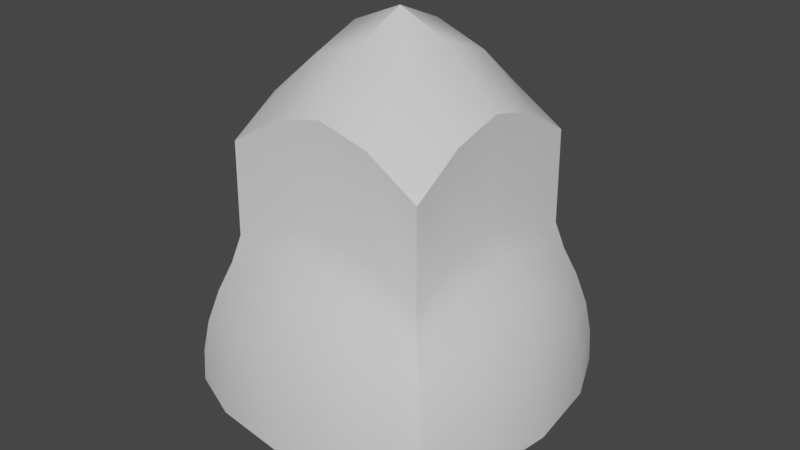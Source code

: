 # Source: smalIndustrialLamp.blend  (saved by Blender 2.90.8; exported with 4.5.12 LTS)
import bpy
from mathutils import Matrix  # noqa: F401  (used for matrix-valued properties, if any)

bpy.ops.wm.read_factory_settings(use_empty=True)
scene = bpy.context.scene
scene.name = 'Scene'

# ---- collections
col_collection = bpy.data.collections.new('Collection'); scene.collection.children.link(col_collection)

# ---- materials (node trees are filled in below, after node groups)
mat_material = bpy.data.materials.new('Material')
mat_material.alpha_threshold = 0.0
mat_material.use_transparent_shadow = False
mat_material.line_color = (0.0, 0.0, 0.0, 1.0)

# ---- material node trees
mat_material.use_nodes = True; mat_material.node_tree.nodes.clear()
_N = mat_material.node_tree.nodes; _L = mat_material.node_tree.links
n0 = _N.new('ShaderNodeOutputMaterial'); n0.name = 'Material Output'; n0.location = (300, 300)
n1 = _N.new('ShaderNodeBsdfPrincipled'); n1.name = 'Principled BSDF'; n1.location = (10, 300)
n1.distribution = 'GGX'
n1.subsurface_method = 'BURLEY'
n1.inputs[2].default_value = 0.4
n1.inputs[3].default_value = 1.45
n1.inputs[27].default_value = (0.0, 0.0, 0.0, 1.0)
n1.inputs[28].default_value = 1.0
_L.new(n1.outputs[0], n0.inputs[0])
n0.is_active_output = True

# ---- world
world_world = bpy.data.worlds.new('World'); scene.world = world_world
world_world.use_nodes = True; world_world.node_tree.nodes.clear()
_N = world_world.node_tree.nodes; _L = world_world.node_tree.links
n0 = _N.new('ShaderNodeOutputWorld'); n0.name = 'World Output'; n0.location = (300, 300)
n1 = _N.new('ShaderNodeBackground'); n1.name = 'Background'; n1.location = (10, 300)
n1.inputs[0].default_value = (0.05088, 0.05088, 0.05088, 1.0)
_L.new(n1.outputs[0], n0.inputs[0])
n0.is_active_output = True
world_world.color = (0.05088, 0.05088, 0.05088)
world_world.use_sun_shadow = False
world_world.sun_shadow_jitter_overblur = 0.0

# ---- meshes
me_cube = bpy.data.meshes.new('Cube')
me_cube.from_pydata([(1.0, 1.0, 1.421), (1.312, 1.312, -1.006), (1.0, -1.0, 1.421), (1.312, -1.312, -1.006), (-1.0, 1.0, 1.421), (-1.312, 1.312, -1.006), (-1.0, -1.0, 1.421), (-1.312, -1.312, -1.006), (0.7719, 1.544, -1.011), (0.0, 1.64, -1.013), (-0.7719, 1.544, -1.011), (0.5, -1.0, 1.733), (0.0, -1.0, 1.863), (-0.5, -1.0, 1.733), (-0.7719, -1.544, -1.011), (0.0, -1.64, -1.013), (0.7719, -1.544, -1.011), (-0.5, 1.0, 1.733), (0.0, 1.0, 1.863), (0.5, 1.0, 1.733), (-1.544, 0.7719, -1.011), (-1.64, 0.0, -1.013), (-1.544, -0.7719, -1.011), (1.0, 0.5, 1.733), (1.0, 0.0, 1.863), (1.0, -0.5, 1.733), (-1.0, -0.5, 1.733), (-1.0, 0.0, 1.863), (-1.0, 0.5, 1.733), (1.544, -0.7719, -1.011), (1.64, 0.0, -1.013), (1.544, 0.7719, -1.011), (-1.193, 1.193, -1.012), (-1.289, 0.8595, -1.015), (-1.377, 0.0, -1.017), (-1.289, -0.8595, -1.015), (-1.193, -1.193, -1.012), (-0.8595, 1.289, -1.015), (-0.8595, -1.289, -1.015), (0.0, 1.377, -1.017), (0.0, -1.377, -1.017), (0.8595, 1.289, -1.015), (0.8595, -1.289, -1.015), (1.193, 1.193, -1.012), (1.289, 0.8595, -1.015), (1.377, 0.0, -1.017), (1.289, -0.8595, -1.015), (1.193, -1.193, -1.012), (0.5, 0.5, 2.169), (0.5, 0.0, 2.352), (0.5, -0.5, 2.169), (0.0, 0.5, 2.352), (0.0, 0.0, 2.568), (0.0, -0.5, 2.352), (-0.5, 0.5, 2.169), (-0.5, 0.0, 2.352), (-0.5, -0.5, 2.169), (1.007, 1.007, 0.5108), (1.075, 1.075, 0.2365), (1.174, 1.174, -0.05054), (1.255, 1.255, -0.3694), (1.299, 1.299, -0.6813), (-1.299, -1.299, -0.6813), (-1.255, -1.255, -0.3694), (-1.174, -1.174, -0.05054), (-1.075, -1.075, 0.2365), (-1.007, -1.007, 0.5108), (1.007, -1.007, 0.5108), (1.075, -1.075, 0.2365), (1.174, -1.174, -0.05054), (1.255, -1.255, -0.3694), (1.299, -1.299, -0.6813), (-1.007, 1.007, 0.5108), (-1.075, 1.075, 0.2365), (-1.174, 1.174, -0.05054), (-1.255, 1.255, -0.3694), (-1.299, 1.299, -0.6813), (-0.5032, 1.006, 0.7504), (-0.5568, 1.114, 0.4891), (-0.6439, 1.288, 0.2055), (-0.7206, 1.441, -0.1878), (-0.7621, 1.524, -0.6227), (0.0, 1.003, 0.8464), (0.0, 1.118, 0.586), (0.0, 1.322, 0.3169), (0.0, 1.511, -0.09435), (0.0, 1.616, -0.5824), (0.5032, 1.006, 0.7504), (0.5568, 1.114, 0.4891), (0.6439, 1.288, 0.2055), (0.7206, 1.441, -0.1878), (0.7621, 1.524, -0.6227), (0.5032, -1.006, 0.7504), (0.5568, -1.114, 0.4891), (0.6439, -1.288, 0.2055), (0.7206, -1.441, -0.1878), (0.7621, -1.524, -0.6227), (0.0, -1.003, 0.8464), (0.0, -1.118, 0.586), (0.0, -1.322, 0.3169), (0.0, -1.511, -0.09435), (0.0, -1.616, -0.5824), (-0.5032, -1.006, 0.7504), (-0.5568, -1.114, 0.4891), (-0.6439, -1.288, 0.2055), (-0.7206, -1.441, -0.1878), (-0.7621, -1.524, -0.6227), (1.006, 0.5032, 0.7504), (1.114, 0.5568, 0.4891), (1.288, 0.6439, 0.2055), (1.441, 0.7206, -0.1878), (1.524, 0.7621, -0.6227), (1.003, 0.0, 0.8464), (1.118, 0.0, 0.586), (1.322, 0.0, 0.3169), (1.511, 0.0, -0.09435), (1.616, 0.0, -0.5824), (1.006, -0.5032, 0.7504), (1.114, -0.5568, 0.4891), (1.288, -0.6439, 0.2055), (1.441, -0.7206, -0.1878), (1.524, -0.7621, -0.6227), (-1.006, -0.5032, 0.7504), (-1.114, -0.5568, 0.4891), (-1.288, -0.6439, 0.2055), (-1.441, -0.7206, -0.1878), (-1.524, -0.7621, -0.6227), (-1.003, 0.0, 0.8464), (-1.118, 0.0, 0.586), (-1.322, 0.0, 0.3169), (-1.511, 0.0, -0.09435), (-1.616, 0.0, -0.5824), (-1.006, 0.5032, 0.7504), (-1.114, 0.5568, 0.4891), (-1.288, 0.6439, 0.2055), (-1.441, 0.7206, -0.1878), (-1.524, 0.7621, -0.6227), (-0.7133, 0.7133, 0.7906), (-0.7709, 0.5139, 0.7891), (-0.8231, -9.502e-10, 0.7877), (-0.7709, -0.5139, 0.7891), (-0.7133, -0.7133, 0.7906), (-0.5139, 0.7709, 0.7891), (-0.5581, 0.5581, 0.7879), (-0.5988, -9.502e-10, 0.7937), (-0.5581, -0.5581, 0.7879), (-0.5139, -0.7709, 0.7891), (-9.92e-09, 0.8231, 0.7877), (-9.92e-09, 0.5988, 0.7937), (-9.92e-09, -9.502e-10, 0.8098), (-9.92e-09, -0.5988, 0.7937), (-9.92e-09, -0.8231, 0.7877), (0.5139, 0.7709, 0.7891), (0.5581, 0.5581, 0.7879), (0.5988, -9.502e-10, 0.7937), (0.5581, -0.5581, 0.7879), (0.5139, -0.7709, 0.7891), (0.7133, 0.7133, 0.7906), (0.7709, 0.5139, 0.7891), (0.8231, -9.502e-10, 0.7877), (0.7709, -0.5139, 0.7891), (0.7133, -0.7133, 0.7906), (-1.03, 0.6867, -0.1127), (1.03, -0.6867, -0.1127), (-0.9531, -0.9531, -0.1106), (-0.6867, -1.03, -0.1127), (-1.1, -4.751e-10, -0.1145), (0.9531, -0.9531, -0.1106), (-4.96e-09, -1.1, -0.1145), (-0.6867, 1.03, -0.1127), (-0.9531, 0.9531, -0.1106), (0.6867, -1.03, -0.1127), (-1.03, -0.6867, -0.1127), (0.6867, 1.03, -0.1127), (1.03, 0.6867, -0.1127), (0.9531, 0.9531, -0.1106), (1.1, -4.751e-10, -0.1145), (-4.96e-09, 1.1, -0.1145)], [], [(66, 102, 13, 6), (4, 72, 132, 28), (3, 71, 96, 16), (2, 67, 117, 25), (0, 57, 87, 19), (72, 4, 17, 77), (77, 17, 18, 82), (82, 18, 19, 87), (40, 15, 14, 38), (42, 16, 15, 40), (67, 2, 11, 92), (92, 11, 12, 97), (97, 12, 13, 102), (19, 48, 23, 0), (18, 51, 48, 19), (17, 54, 51, 18), (26, 56, 55, 27), (56, 26, 6, 13), (4, 28, 54, 17), (55, 56, 53, 52), (53, 56, 13, 12), (27, 55, 54, 28), (52, 53, 50, 49), (50, 53, 12, 11), (54, 55, 52, 51), (49, 50, 25, 24), (25, 50, 11, 2), (51, 52, 49, 48), (48, 49, 24, 23), (157, 152, 173, 175), (44, 174, 175, 43), (35, 172, 164, 36), (176, 159, 158, 174), (5, 10, 37, 32, 33, 20), (176, 163, 160, 159), (42, 171, 167, 47), (45, 46, 163, 176), (173, 152, 147, 177), (172, 166, 139, 140), (168, 151, 156, 171), (168, 165, 146, 151), (10, 9, 39, 37), (162, 138, 139, 166), (33, 34, 21, 20), (34, 35, 22, 21), (36, 38, 14, 7, 22, 35), (1, 61, 111, 31), (57, 0, 23, 107), (107, 23, 24, 112), (112, 24, 25, 117), (30, 45, 44, 31), (29, 46, 45, 30), (42, 47, 46, 29, 3, 16), (7, 62, 126, 22), (66, 6, 26, 122), (122, 26, 27, 127), (127, 27, 28, 132), (142, 147, 148, 143), (135, 75, 76, 136), (134, 74, 75, 135), (133, 73, 74, 134), (132, 72, 73, 133), (136, 76, 5, 20), (131, 130, 135, 136), (130, 129, 134, 135), (129, 128, 133, 134), (128, 127, 132, 133), (21, 131, 136, 20), (126, 125, 130, 131), (125, 124, 129, 130), (124, 123, 128, 129), (123, 122, 127, 128), (22, 126, 131, 21), (62, 63, 125, 126), (63, 64, 124, 125), (64, 65, 123, 124), (65, 66, 122, 123), (1, 31, 44, 43, 41, 8), (120, 70, 71, 121), (119, 69, 70, 120), (118, 68, 69, 119), (117, 67, 68, 118), (121, 71, 3, 29), (116, 115, 120, 121), (115, 114, 119, 120), (114, 113, 118, 119), (113, 112, 117, 118), (30, 116, 121, 29), (111, 110, 115, 116), (110, 109, 114, 115), (109, 108, 113, 114), (108, 107, 112, 113), (31, 111, 116, 30), (61, 60, 110, 111), (60, 59, 109, 110), (59, 58, 108, 109), (58, 57, 107, 108), (41, 173, 177, 39), (105, 63, 62, 106), (104, 64, 63, 105), (103, 65, 64, 104), (102, 66, 65, 103), (106, 62, 7, 14), (101, 100, 105, 106), (100, 99, 104, 105), (99, 98, 103, 104), (98, 97, 102, 103), (15, 101, 106, 14), (96, 95, 100, 101), (95, 94, 99, 100), (94, 93, 98, 99), (93, 92, 97, 98), (16, 96, 101, 15), (71, 70, 95, 96), (70, 69, 94, 95), (69, 68, 93, 94), (68, 67, 92, 93), (90, 60, 61, 91), (89, 59, 60, 90), (88, 58, 59, 89), (87, 57, 58, 88), (91, 61, 1, 8), (86, 85, 90, 91), (85, 84, 89, 90), (84, 83, 88, 89), (83, 82, 87, 88), (9, 86, 91, 8), (81, 80, 85, 86), (80, 79, 84, 85), (79, 78, 83, 84), (78, 77, 82, 83), (10, 81, 86, 9), (76, 75, 80, 81), (75, 74, 79, 80), (74, 73, 78, 79), (73, 72, 77, 78), (152, 157, 158, 153), (159, 160, 155, 154), (153, 154, 149, 148), (155, 160, 161, 156), (154, 155, 150, 149), (148, 149, 144, 143), (150, 155, 156, 151), (158, 159, 154, 153), (149, 150, 145, 144), (143, 144, 139, 138), (145, 150, 151, 146), (147, 152, 153, 148), (137, 142, 143, 138), (144, 145, 140, 139), (140, 145, 146, 141), (165, 164, 141, 146), (147, 142, 169, 177), (32, 170, 162, 33), (167, 161, 160, 163), (169, 142, 137, 170), (177, 169, 37, 39), (171, 156, 161, 167), (9, 8, 41, 39), (172, 140, 141, 164), (174, 158, 157, 175), (175, 173, 41, 43), (33, 162, 166, 34), (45, 176, 174, 44), (35, 34, 166, 172), (40, 168, 171, 42), (38, 36, 164, 165), (40, 38, 165, 168), (47, 167, 163, 46), (37, 169, 170, 32), (170, 137, 138, 162), (5, 76, 81, 10)])
me_cube.polygons.foreach_set('use_smooth', [True] * 172)
_uv = me_cube.uv_layers.new(name='UVMap')
_uv.uv.foreach_set('vector', [0.5312, 1.0, 0.5312, 0.9375, 0.625, 0.9375, 0.625, 1.0, 0.625, 0.25, 0.5312, 0.25, 0.5312, 0.1875, 0.625, 0.1875, 0.375, 0.75, 0.4062, 0.75, 0.4062, 0.8125, 0.375, 0.8125, 0.625, 0.75, 0.5312, 0.75, 0.5312, 0.6875, 0.625, 0.6875, 0.625, 0.5, 0.5312, 0.5, 0.5312, 0.4375, 0.625, 0.4375, 0.5312, 0.25, 0.625, 0.25, 0.625, 0.3125, 0.5312, 0.3125, 0.5312, 0.3125, 0.625, 0.3125, 0.625, 0.375, 0.5312, 0.375, 0.5312, 0.375, 0.625, 0.375, 0.625, 0.4375, 0.5312, 0.4375, 0.25, 0.7188, 0.25, 0.75, 0.1875, 0.75, 0.1875, 0.7188, 0.3125, 0.7188, 0.3125, 0.75, 0.25, 0.75, 0.25, 0.7188, 0.5312, 0.75, 0.625, 0.75, 0.625, 0.8125, 0.5312, 0.8125, 0.5312, 0.8125, 0.625, 0.8125, 0.625, 0.875, 0.5312, 0.875, 0.5312, 0.875, 0.625, 0.875, 0.625, 0.9375, 0.5312, 0.9375, 0.6875, 0.5, 0.6875, 0.5625, 0.625, 0.5625, 0.625, 0.5, 0.75, 0.5, 0.75, 0.5625, 0.6875, 0.5625, 0.6875, 0.5, 0.8125, 0.5, 0.8125, 0.5625, 0.75, 0.5625, 0.75, 0.5, 0.875, 0.6875, 0.8125, 0.6875, 0.8125, 0.625, 0.875, 0.625, 0.8125, 0.6875, 0.875, 0.6875, 0.875, 0.75, 0.8125, 0.75, 0.875, 0.5, 0.875, 0.5625, 0.8125, 0.5625, 0.8125, 0.5, 0.8125, 0.625, 0.8125, 0.6875, 0.75, 0.6875, 0.75, 0.625, 0.75, 0.6875, 0.8125, 0.6875, 0.8125, 0.75, 0.75, 0.75, 0.875, 0.625, 0.8125, 0.625, 0.8125, 0.5625, 0.875, 0.5625, 0.75, 0.625, 0.75, 0.6875, 0.6875, 0.6875, 0.6875, 0.625, 0.6875, 0.6875, 0.75, 0.6875, 0.75, 0.75, 0.6875, 0.75, 0.8125, 0.5625, 0.8125, 0.625, 0.75, 0.625, 0.75, 0.5625, 0.6875, 0.625, 0.6875, 0.6875, 0.625, 0.6875, 0.625, 0.625, 0.625, 0.6875, 0.6875, 0.6875, 0.6875, 0.75, 0.625, 0.75, 0.75, 0.5625, 0.75, 0.625, 0.6875, 0.625, 0.6875, 0.5625, 0.6875, 0.5625, 0.6875, 0.625, 0.625, 0.625, 0.625, 0.5625, 0.3438, 0.5312, 0.3125, 0.5312, 0.3125, 0.5312, 0.3438, 0.5312, 0.3438, 0.5625, 0.3438, 0.5625, 0.3438, 0.5312, 0.3438, 0.5312, 0.1562, 0.6875, 0.1562, 0.6875, 0.1562, 0.7188, 0.1562, 0.7188, 0.3437, 0.625, 0.3437, 0.625, 0.3438, 0.5625, 0.3438, 0.5625, 0.125, 0.5, 0.1875, 0.5, 0.1875, 0.5312, 0.1562, 0.5312, 0.1562, 0.5625, 0.125, 0.5625, 0.3437, 0.625, 0.3437, 0.6875, 0.3437, 0.6875, 0.3437, 0.625, 0.3125, 0.7188, 0.3125, 0.7188, 0.3438, 0.7188, 0.3438, 0.7188, 0.3437, 0.625, 0.3437, 0.6875, 0.3437, 0.6875, 0.3437, 0.625, 0.3125, 0.5312, 0.3125, 0.5312, 0.25, 0.5312, 0.25, 0.5312, 0.1562, 0.6875, 0.1562, 0.625, 0.1562, 0.625, 0.1562, 0.6875, 0.25, 0.7188, 0.25, 0.7188, 0.3125, 0.7188, 0.3125, 0.7188, 0.25, 0.7188, 0.1875, 0.7188, 0.1875, 0.7188, 0.25, 0.7188, 0.1875, 0.5, 0.25, 0.5, 0.25, 0.5312, 0.1875, 0.5312, 0.1562, 0.5625, 0.1562, 0.5625, 0.1562, 0.625, 0.1562, 0.625, 0.1562, 0.5625, 0.1562, 0.625, 0.125, 0.625, 0.125, 0.5625, 0.1562, 0.625, 0.1562, 0.6875, 0.125, 0.6875, 0.125, 0.625, 0.1562, 0.7188, 0.1875, 0.7188, 0.1875, 0.75, 0.125, 0.75, 0.125, 0.6875, 0.1562, 0.6875, 0.375, 0.5, 0.4062, 0.5, 0.4062, 0.5625, 0.375, 0.5625, 0.5312, 0.5, 0.625, 0.5, 0.625, 0.5625, 0.5312, 0.5625, 0.5312, 0.5625, 0.625, 0.5625, 0.625, 0.625, 0.5312, 0.625, 0.5312, 0.625, 0.625, 0.625, 0.625, 0.6875, 0.5312, 0.6875, 0.375, 0.625, 0.3437, 0.625, 0.3438, 0.5625, 0.375, 0.5625, 0.375, 0.6875, 0.3437, 0.6875, 0.3437, 0.625, 0.375, 0.625, 0.3125, 0.7188, 0.3438, 0.7188, 0.3437, 0.6875, 0.375, 0.6875, 0.375, 0.75, 0.3125, 0.75, 0.375, 0.0, 0.4062, 0.0, 0.4062, 0.0625, 0.375, 0.0625, 0.5312, 0.0, 0.625, 0.0, 0.625, 0.0625, 0.5312, 0.0625, 0.5312, 0.0625, 0.625, 0.0625, 0.625, 0.125, 0.5312, 0.125, 0.5312, 0.125, 0.625, 0.125, 0.625, 0.1875, 0.5312, 0.1875, 0.1875, 0.5312, 0.25, 0.5312, 0.25, 0.5625, 0.1875, 0.5625, 0.4375, 0.1875, 0.4375, 0.25, 0.4062, 0.25, 0.4062, 0.1875, 0.4688, 0.1875, 0.4688, 0.25, 0.4375, 0.25, 0.4375, 0.1875, 0.5, 0.1875, 0.5, 0.25, 0.4688, 0.25, 0.4688, 0.1875, 0.5312, 0.1875, 0.5312, 0.25, 0.5, 0.25, 0.5, 0.1875, 0.4062, 0.1875, 0.4062, 0.25, 0.375, 0.25, 0.375, 0.1875, 0.4062, 0.125, 0.4375, 0.125, 0.4375, 0.1875, 0.4062, 0.1875, 0.4375, 0.125, 0.4688, 0.125, 0.4688, 0.1875, 0.4375, 0.1875, 0.4688, 0.125, 0.5, 0.125, 0.5, 0.1875, 0.4688, 0.1875, 0.5, 0.125, 0.5312, 0.125, 0.5312, 0.1875, 0.5, 0.1875, 0.375, 0.125, 0.4062, 0.125, 0.4062, 0.1875, 0.375, 0.1875, 0.4062, 0.0625, 0.4375, 0.0625, 0.4375, 0.125, 0.4062, 0.125, 0.4375, 0.0625, 0.4688, 0.0625, 0.4688, 0.125, 0.4375, 0.125, 0.4688, 0.0625, 0.5, 0.0625, 0.5, 0.125, 0.4688, 0.125, 0.5, 0.0625, 0.5312, 0.0625, 0.5312, 0.125, 0.5, 0.125, 0.375, 0.0625, 0.4062, 0.0625, 0.4062, 0.125, 0.375, 0.125, 0.4062, 0.0, 0.4375, 0.0, 0.4375, 0.0625, 0.4062, 0.0625, 0.4375, 0.0, 0.4688, 0.0, 0.4688, 0.0625, 0.4375, 0.0625, 0.4688, 0.0, 0.5, 0.0, 0.5, 0.0625, 0.4688, 0.0625, 0.5, 0.0, 0.5312, 0.0, 0.5312, 0.0625, 0.5, 0.0625, 0.375, 0.5, 0.375, 0.5625, 0.3438, 0.5625, 0.3438, 0.5312, 0.3125, 0.5312, 0.3125, 0.5, 0.4375, 0.6875, 0.4375, 0.75, 0.4062, 0.75, 0.4062, 0.6875, 0.4688, 0.6875, 0.4688, 0.75, 0.4375, 0.75, 0.4375, 0.6875, 0.5, 0.6875, 0.5, 0.75, 0.4688, 0.75, 0.4688, 0.6875, 0.5312, 0.6875, 0.5312, 0.75, 0.5, 0.75, 0.5, 0.6875, 0.4062, 0.6875, 0.4062, 0.75, 0.375, 0.75, 0.375, 0.6875, 0.4062, 0.625, 0.4375, 0.625, 0.4375, 0.6875, 0.4062, 0.6875, 0.4375, 0.625, 0.4688, 0.625, 0.4688, 0.6875, 0.4375, 0.6875, 0.4688, 0.625, 0.5, 0.625, 0.5, 0.6875, 0.4688, 0.6875, 0.5, 0.625, 0.5312, 0.625, 0.5312, 0.6875, 0.5, 0.6875, 0.375, 0.625, 0.4062, 0.625, 0.4062, 0.6875, 0.375, 0.6875, 0.4062, 0.5625, 0.4375, 0.5625, 0.4375, 0.625, 0.4062, 0.625, 0.4375, 0.5625, 0.4688, 0.5625, 0.4688, 0.625, 0.4375, 0.625, 0.4688, 0.5625, 0.5, 0.5625, 0.5, 0.625, 0.4688, 0.625, 0.5, 0.5625, 0.5312, 0.5625, 0.5312, 0.625, 0.5, 0.625, 0.375, 0.5625, 0.4062, 0.5625, 0.4062, 0.625, 0.375, 0.625, 0.4062, 0.5, 0.4375, 0.5, 0.4375, 0.5625, 0.4062, 0.5625, 0.4375, 0.5, 0.4688, 0.5, 0.4688, 0.5625, 0.4375, 0.5625, 0.4688, 0.5, 0.5, 0.5, 0.5, 0.5625, 0.4688, 0.5625, 0.5, 0.5, 0.5312, 0.5, 0.5312, 0.5625, 0.5, 0.5625, 0.3125, 0.5312, 0.3125, 0.5312, 0.25, 0.5312, 0.25, 0.5312, 0.4375, 0.9375, 0.4375, 1.0, 0.4062, 1.0, 0.4062, 0.9375, 0.4688, 0.9375, 0.4688, 1.0, 0.4375, 1.0, 0.4375, 0.9375, 0.5, 0.9375, 0.5, 1.0, 0.4688, 1.0, 0.4688, 0.9375, 0.5312, 0.9375, 0.5312, 1.0, 0.5, 1.0, 0.5, 0.9375, 0.4062, 0.9375, 0.4062, 1.0, 0.375, 1.0, 0.375, 0.9375, 0.4062, 0.875, 0.4375, 0.875, 0.4375, 0.9375, 0.4062, 0.9375, 0.4375, 0.875, 0.4688, 0.875, 0.4688, 0.9375, 0.4375, 0.9375, 0.4688, 0.875, 0.5, 0.875, 0.5, 0.9375, 0.4688, 0.9375, 0.5, 0.875, 0.5312, 0.875, 0.5312, 0.9375, 0.5, 0.9375, 0.375, 0.875, 0.4062, 0.875, 0.4062, 0.9375, 0.375, 0.9375, 0.4062, 0.8125, 0.4375, 0.8125, 0.4375, 0.875, 0.4062, 0.875, 0.4375, 0.8125, 0.4688, 0.8125, 0.4688, 0.875, 0.4375, 0.875, 0.4688, 0.8125, 0.5, 0.8125, 0.5, 0.875, 0.4688, 0.875, 0.5, 0.8125, 0.5312, 0.8125, 0.5312, 0.875, 0.5, 0.875, 0.375, 0.8125, 0.4062, 0.8125, 0.4062, 0.875, 0.375, 0.875, 0.4062, 0.75, 0.4375, 0.75, 0.4375, 0.8125, 0.4062, 0.8125, 0.4375, 0.75, 0.4688, 0.75, 0.4688, 0.8125, 0.4375, 0.8125, 0.4688, 0.75, 0.5, 0.75, 0.5, 0.8125, 0.4688, 0.8125, 0.5, 0.75, 0.5312, 0.75, 0.5312, 0.8125, 0.5, 0.8125, 0.4375, 0.4375, 0.4375, 0.5, 0.4062, 0.5, 0.4062, 0.4375, 0.4688, 0.4375, 0.4688, 0.5, 0.4375, 0.5, 0.4375, 0.4375, 0.5, 0.4375, 0.5, 0.5, 0.4688, 0.5, 0.4688, 0.4375, 0.5312, 0.4375, 0.5312, 0.5, 0.5, 0.5, 0.5, 0.4375, 0.4062, 0.4375, 0.4062, 0.5, 0.375, 0.5, 0.375, 0.4375, 0.4062, 0.375, 0.4375, 0.375, 0.4375, 0.4375, 0.4062, 0.4375, 0.4375, 0.375, 0.4688, 0.375, 0.4688, 0.4375, 0.4375, 0.4375, 0.4688, 0.375, 0.5, 0.375, 0.5, 0.4375, 0.4688, 0.4375, 0.5, 0.375, 0.5312, 0.375, 0.5312, 0.4375, 0.5, 0.4375, 0.375, 0.375, 0.4062, 0.375, 0.4062, 0.4375, 0.375, 0.4375, 0.4062, 0.3125, 0.4375, 0.3125, 0.4375, 0.375, 0.4062, 0.375, 0.4375, 0.3125, 0.4688, 0.3125, 0.4688, 0.375, 0.4375, 0.375, 0.4688, 0.3125, 0.5, 0.3125, 0.5, 0.375, 0.4688, 0.375, 0.5, 0.3125, 0.5312, 0.3125, 0.5312, 0.375, 0.5, 0.375, 0.375, 0.3125, 0.4062, 0.3125, 0.4062, 0.375, 0.375, 0.375, 0.4062, 0.25, 0.4375, 0.25, 0.4375, 0.3125, 0.4062, 0.3125, 0.4375, 0.25, 0.4688, 0.25, 0.4688, 0.3125, 0.4375, 0.3125, 0.4688, 0.25, 0.5, 0.25, 0.5, 0.3125, 0.4688, 0.3125, 0.5, 0.25, 0.5312, 0.25, 0.5312, 0.3125, 0.5, 0.3125, 0.3125, 0.5312, 0.3438, 0.5312, 0.3438, 0.5625, 0.3125, 0.5625, 0.3437, 0.625, 0.3437, 0.6875, 0.3125, 0.6875, 0.3125, 0.625, 0.3125, 0.5625, 0.3125, 0.625, 0.25, 0.625, 0.25, 0.5625, 0.3125, 0.6875, 0.3437, 0.6875, 0.3438, 0.7188, 0.3125, 0.7188, 0.3125, 0.625, 0.3125, 0.6875, 0.25, 0.6875, 0.25, 0.625, 0.25, 0.5625, 0.25, 0.625, 0.1875, 0.625, 0.1875, 0.5625, 0.25, 0.6875, 0.3125, 0.6875, 0.3125, 0.7188, 0.25, 0.7188, 0.3438, 0.5625, 0.3437, 0.625, 0.3125, 0.625, 0.3125, 0.5625, 0.25, 0.625, 0.25, 0.6875, 0.1875, 0.6875, 0.1875, 0.625, 0.1875, 0.5625, 0.1875, 0.625, 0.1562, 0.625, 0.1562, 0.5625, 0.1875, 0.6875, 0.25, 0.6875, 0.25, 0.7188, 0.1875, 0.7188, 0.25, 0.5312, 0.3125, 0.5312, 0.3125, 0.5625, 0.25, 0.5625, 0.1562, 0.5312, 0.1875, 0.5312, 0.1875, 0.5625, 0.1562, 0.5625, 0.1875, 0.625, 0.1875, 0.6875, 0.1562, 0.6875, 0.1562, 0.625, 0.1562, 0.6875, 0.1875, 0.6875, 0.1875, 0.7188, 0.1562, 0.7188, 0.1875, 0.7188, 0.1562, 0.7188, 0.1562, 0.7188, 0.1875, 0.7188, 0.25, 0.5312, 0.1875, 0.5312, 0.1875, 0.5312, 0.25, 0.5312, 0.1562, 0.5312, 0.1562, 0.5312, 0.1562, 0.5625, 0.1562, 0.5625, 0.3438, 0.7188, 0.3438, 0.7188, 0.3437, 0.6875, 0.3437, 0.6875, 0.1875, 0.5312, 0.1875, 0.5312, 0.1562, 0.5312, 0.1562, 0.5312, 0.25, 0.5312, 0.1875, 0.5312, 0.1875, 0.5312, 0.25, 0.5312, 0.3125, 0.7188, 0.3125, 0.7188, 0.3438, 0.7188, 0.3438, 0.7188, 0.25, 0.5, 0.3125, 0.5, 0.3125, 0.5312, 0.25, 0.5312, 0.1562, 0.6875, 0.1562, 0.6875, 0.1562, 0.7188, 0.1562, 0.7188, 0.3438, 0.5625, 0.3438, 0.5625, 0.3438, 0.5312, 0.3438, 0.5312, 0.3438, 0.5312, 0.3125, 0.5312, 0.3125, 0.5312, 0.3438, 0.5312, 0.1562, 0.5625, 0.1562, 0.5625, 0.1562, 0.625, 0.1562, 0.625, 0.3437, 0.625, 0.3437, 0.625, 0.3438, 0.5625, 0.3438, 0.5625, 0.1562, 0.6875, 0.1562, 0.625, 0.1562, 0.625, 0.1562, 0.6875, 0.25, 0.7188, 0.25, 0.7188, 0.3125, 0.7188, 0.3125, 0.7188, 0.1875, 0.7188, 0.1562, 0.7188, 0.1562, 0.7188, 0.1875, 0.7188, 0.25, 0.7188, 0.1875, 0.7188, 0.1875, 0.7188, 0.25, 0.7188, 0.3438, 0.7188, 0.3438, 0.7188, 0.3437, 0.6875, 0.3437, 0.6875, 0.1875, 0.5312, 0.1875, 0.5312, 0.1562, 0.5312, 0.1562, 0.5312, 0.1562, 0.5312, 0.1562, 0.5312, 0.1562, 0.5625, 0.1562, 0.5625, 0.375, 0.25, 0.4062, 0.25, 0.4062, 0.3125, 0.375, 0.3125])
me_cube.materials.append(mat_material)
me_cube.use_remesh_preserve_volume = False
me_cube.use_remesh_preserve_attributes = False
me_cube.use_mirror_vertex_groups = False
me_cube.update()
me_icosphere = bpy.data.meshes.new('Icosphere')
me_icosphere.from_pydata([(0.0, 0.0, -0.9889), (0.7236, -0.5257, -0.3521), (-0.2764, -0.8506, -0.3521), (-0.8944, 0.0, -0.352), (-0.2764, 0.8506, -0.3521), (0.7236, 0.5257, -0.3521), (0.2764, -0.8506, 0.8915), (-0.7236, -0.5257, 0.8915), (-0.7236, 0.5257, 0.8915), (0.2764, 0.8506, 0.8915), (0.8944, 0.0, 0.8915), (0.0, 0.0, 1.864), (-0.1625, -0.5, -0.8253), (0.4253, -0.309, -0.8253), (0.2629, -0.809, -0.4479), (0.8506, 0.0, -0.4479), (0.4253, 0.309, -0.8253), (-0.5257, 0.0, -0.8253), (-0.6882, -0.5, -0.4479), (-0.1625, 0.5, -0.8253), (-0.6882, 0.5, -0.4479), (0.2629, 0.809, -0.4479), (0.9511, -0.309, 0.232), (0.9511, 0.309, 0.232), (0.0, -1.0, 0.232), (0.5878, -0.809, 0.232), (-0.9511, -0.309, 0.232), (-0.5878, -0.809, 0.232), (-0.5878, 0.809, 0.232), (-0.9511, 0.309, 0.232), (0.5878, 0.809, 0.232), (0.0, 1.0, 0.232), (0.6882, -0.5, 1.017), (-0.2629, -0.809, 1.017), (-0.8506, 0.0, 1.017), (-0.2629, 0.809, 1.017), (0.6882, 0.5, 1.017), (0.1625, -0.5, 1.575), (0.5257, 0.0, 1.575), (-0.4253, -0.309, 1.575), (-0.4253, 0.309, 1.575), (0.1625, 0.5, 1.575)], [], [(0, 13, 12), (1, 13, 15), (0, 12, 17), (0, 17, 19), (0, 19, 16), (1, 15, 22), (2, 14, 24), (3, 18, 26), (4, 20, 28), (5, 21, 30), (1, 22, 25), (2, 24, 27), (3, 26, 29), (4, 28, 31), (5, 30, 23), (6, 32, 37), (7, 33, 39), (8, 34, 40), (9, 35, 41), (10, 36, 38), (38, 41, 11), (38, 36, 41), (36, 9, 41), (41, 40, 11), (41, 35, 40), (35, 8, 40), (40, 39, 11), (40, 34, 39), (34, 7, 39), (39, 37, 11), (39, 33, 37), (33, 6, 37), (37, 38, 11), (37, 32, 38), (32, 10, 38), (23, 36, 10), (23, 30, 36), (30, 9, 36), (31, 35, 9), (31, 28, 35), (28, 8, 35), (29, 34, 8), (29, 26, 34), (26, 7, 34), (27, 33, 7), (27, 24, 33), (24, 6, 33), (25, 32, 6), (25, 22, 32), (22, 10, 32), (30, 31, 9), (30, 21, 31), (21, 4, 31), (28, 29, 8), (28, 20, 29), (20, 3, 29), (26, 27, 7), (26, 18, 27), (18, 2, 27), (24, 25, 6), (24, 14, 25), (14, 1, 25), (22, 23, 10), (22, 15, 23), (15, 5, 23), (16, 21, 5), (16, 19, 21), (19, 4, 21), (19, 20, 4), (19, 17, 20), (17, 3, 20), (17, 18, 3), (17, 12, 18), (12, 2, 18), (15, 16, 5), (15, 13, 16), (13, 0, 16), (12, 14, 2), (12, 13, 14), (13, 1, 14)])
me_icosphere.polygons.foreach_set('use_smooth', [True] * 80)
_uv = me_icosphere.uv_layers.new(name='UVMap')
_uv.uv.foreach_set('vector', [0.8182, 0.0, 0.7727, 0.07873, 0.8636, 0.07873, 0.7273, 0.1575, 0.6818, 0.07873, 0.6364, 0.1575, 0.09091, 0.0, 0.04545, 0.07873, 0.1364, 0.07873, 0.2727, 0.0, 0.2273, 0.07873, 0.3182, 0.07873, 0.4545, 0.0, 0.4091, 0.07873, 0.5, 0.07873, 0.7273, 0.1575, 0.6364, 0.1575, 0.6818, 0.2362, 0.9091, 0.1575, 0.8182, 0.1575, 0.8636, 0.2362, 0.1818, 0.1575, 0.09091, 0.1575, 0.1364, 0.2362, 0.3636, 0.1575, 0.2727, 0.1575, 0.3182, 0.2362, 0.5455, 0.1575, 0.4545, 0.1575, 0.5, 0.2362, 0.7273, 0.1575, 0.6818, 0.2362, 0.7727, 0.2362, 0.9091, 0.1575, 0.8636, 0.2362, 0.9545, 0.2362, 0.1818, 0.1575, 0.1364, 0.2362, 0.2273, 0.2362, 0.3636, 0.1575, 0.3182, 0.2362, 0.4091, 0.2362, 0.5455, 0.1575, 0.5, 0.2362, 0.5909, 0.2362, 0.8182, 0.3149, 0.7273, 0.3149, 0.7727, 0.3937, 1.0, 0.3149, 0.9091, 0.3149, 0.9545, 0.3937, 0.2727, 0.3149, 0.1818, 0.3149, 0.2273, 0.3937, 0.4545, 0.3149, 0.3636, 0.3149, 0.4091, 0.3937, 0.6364, 0.3149, 0.5455, 0.3149, 0.5909, 0.3937, 0.5909, 0.3937, 0.5, 0.3937, 0.5455, 0.4724, 0.5909, 0.3937, 0.5455, 0.3149, 0.5, 0.3937, 0.5455, 0.3149, 0.4545, 0.3149, 0.5, 0.3937, 0.4091, 0.3937, 0.3182, 0.3937, 0.3636, 0.4724, 0.4091, 0.3937, 0.3636, 0.3149, 0.3182, 0.3937, 0.3636, 0.3149, 0.2727, 0.3149, 0.3182, 0.3937, 0.2273, 0.3937, 0.1364, 0.3937, 0.1818, 0.4724, 0.2273, 0.3937, 0.1818, 0.3149, 0.1364, 0.3937, 0.1818, 0.3149, 0.09091, 0.3149, 0.1364, 0.3937, 0.9545, 0.3937, 0.8636, 0.3937, 0.9091, 0.4724, 0.9545, 0.3937, 0.9091, 0.3149, 0.8636, 0.3937, 0.9091, 0.3149, 0.8182, 0.3149, 0.8636, 0.3937, 0.7727, 0.3937, 0.6818, 0.3937, 0.7273, 0.4724, 0.7727, 0.3937, 0.7273, 0.3149, 0.6818, 0.3937, 0.7273, 0.3149, 0.6364, 0.3149, 0.6818, 0.3937, 0.5909, 0.2362, 0.5455, 0.3149, 0.6364, 0.3149, 0.5909, 0.2362, 0.5, 0.2362, 0.5455, 0.3149, 0.5, 0.2362, 0.4545, 0.3149, 0.5455, 0.3149, 0.4091, 0.2362, 0.3636, 0.3149, 0.4545, 0.3149, 0.4091, 0.2362, 0.3182, 0.2362, 0.3636, 0.3149, 0.3182, 0.2362, 0.2727, 0.3149, 0.3636, 0.3149, 0.2273, 0.2362, 0.1818, 0.3149, 0.2727, 0.3149, 0.2273, 0.2362, 0.1364, 0.2362, 0.1818, 0.3149, 0.1364, 0.2362, 0.09091, 0.3149, 0.1818, 0.3149, 0.9545, 0.2362, 0.9091, 0.3149, 1.0, 0.3149, 0.9545, 0.2362, 0.8636, 0.2362, 0.9091, 0.3149, 0.8636, 0.2362, 0.8182, 0.3149, 0.9091, 0.3149, 0.7727, 0.2362, 0.7273, 0.3149, 0.8182, 0.3149, 0.7727, 0.2362, 0.6818, 0.2362, 0.7273, 0.3149, 0.6818, 0.2362, 0.6364, 0.3149, 0.7273, 0.3149, 0.5, 0.2362, 0.4091, 0.2362, 0.4545, 0.3149, 0.5, 0.2362, 0.4545, 0.1575, 0.4091, 0.2362, 0.4545, 0.1575, 0.3636, 0.1575, 0.4091, 0.2362, 0.3182, 0.2362, 0.2273, 0.2362, 0.2727, 0.3149, 0.3182, 0.2362, 0.2727, 0.1575, 0.2273, 0.2362, 0.2727, 0.1575, 0.1818, 0.1575, 0.2273, 0.2362, 0.1364, 0.2362, 0.04545, 0.2362, 0.09091, 0.3149, 0.1364, 0.2362, 0.09091, 0.1575, 0.04545, 0.2362, 0.09091, 0.1575, 0.0, 0.1575, 0.04545, 0.2362, 0.8636, 0.2362, 0.7727, 0.2362, 0.8182, 0.3149, 0.8636, 0.2362, 0.8182, 0.1575, 0.7727, 0.2362, 0.8182, 0.1575, 0.7273, 0.1575, 0.7727, 0.2362, 0.6818, 0.2362, 0.5909, 0.2362, 0.6364, 0.3149, 0.6818, 0.2362, 0.6364, 0.1575, 0.5909, 0.2362, 0.6364, 0.1575, 0.5455, 0.1575, 0.5909, 0.2362, 0.5, 0.07873, 0.4545, 0.1575, 0.5455, 0.1575, 0.5, 0.07873, 0.4091, 0.07873, 0.4545, 0.1575, 0.4091, 0.07873, 0.3636, 0.1575, 0.4545, 0.1575, 0.3182, 0.07873, 0.2727, 0.1575, 0.3636, 0.1575, 0.3182, 0.07873, 0.2273, 0.07873, 0.2727, 0.1575, 0.2273, 0.07873, 0.1818, 0.1575, 0.2727, 0.1575, 0.1364, 0.07873, 0.09091, 0.1575, 0.1818, 0.1575, 0.1364, 0.07873, 0.04545, 0.07873, 0.09091, 0.1575, 0.04545, 0.07873, 0.0, 0.1575, 0.09091, 0.1575, 0.6364, 0.1575, 0.5909, 0.07873, 0.5455, 0.1575, 0.6364, 0.1575, 0.6818, 0.07873, 0.5909, 0.07873, 0.6818, 0.07873, 0.6364, 0.0, 0.5909, 0.07873, 0.8636, 0.07873, 0.8182, 0.1575, 0.9091, 0.1575, 0.8636, 0.07873, 0.7727, 0.07873, 0.8182, 0.1575, 0.7727, 0.07873, 0.7273, 0.1575, 0.8182, 0.1575])
me_icosphere.use_remesh_fix_poles = True
me_icosphere.use_remesh_preserve_attributes = False
me_icosphere.use_mirror_vertex_groups = False
me_icosphere.update()

# ---- objects
ob_industriallamp = bpy.data.objects.new('IndustrialLamp', me_cube)
ob_lightlamp = bpy.data.objects.new('LightLamp', me_icosphere)

# ---- transforms, parenting, visibility, modifiers, constraints
ob_industriallamp.location = (0.0, 0.0, 0.0)
ob_industriallamp.lock_rotations_4d = False
ob_industriallamp.empty_display_type = 'ARROWS'
ob_industriallamp.lineart.crease_threshold = 0.0
_m = ob_industriallamp.modifiers.new('EdgeSplit', 'EDGE_SPLIT')
_m.split_angle = 0.4887
ob_lightlamp.parent = ob_industriallamp
ob_lightlamp.location = (0.0, 0.0, -0.4878)
ob_lightlamp.lineart.crease_threshold = 0.0

# ---- collection membership
col_collection.objects.link(ob_industriallamp)
col_collection.objects.link(ob_lightlamp)

# ---- scene / render settings (as saved in the file)
scene.frame_start = 1; scene.frame_end = 250; scene.frame_set(1)
scene.render.engine = 'BLENDER_EEVEE_NEXT'
scene.cycles.use_denoising = False
scene.cycles.samples = 128
scene.cycles.sampling_pattern = 'TABULATED_SOBOL'
scene.cycles.use_adaptive_sampling = False
scene.cycles.use_light_tree = False
scene.view_settings.view_transform = 'Filmic'
bpy.context.view_layer.update()

# ---- added for rendering (the .blend has no active camera and no usable light): camera, sun
cam_auto = bpy.data.cameras.new('AutoCamera')
cam_auto.lens = 50.0
cam_auto.sensor_width = 36.0
cam_auto.clip_end = 1000.0
ob_auto_camera = bpy.data.objects.new('AutoCamera', cam_auto)
scene.collection.objects.link(ob_auto_camera)
ob_auto_camera.location = (5.69393, -6.83272, 5.10097)
ob_auto_camera.rotation_euler = (1.09748, -7.21219e-08, 0.694738)
scene.camera = ob_auto_camera
light_auto_sun = bpy.data.lights.new('AutoSun', 'SUN')
light_auto_sun.energy = 3.0
light_auto_sun.angle = 0.0523599
ob_auto_sun = bpy.data.objects.new('AutoSun', light_auto_sun)
scene.collection.objects.link(ob_auto_sun)
ob_auto_sun.rotation_euler = (0.872665, 0.174533, 0.523599)
bpy.context.view_layer.update()
